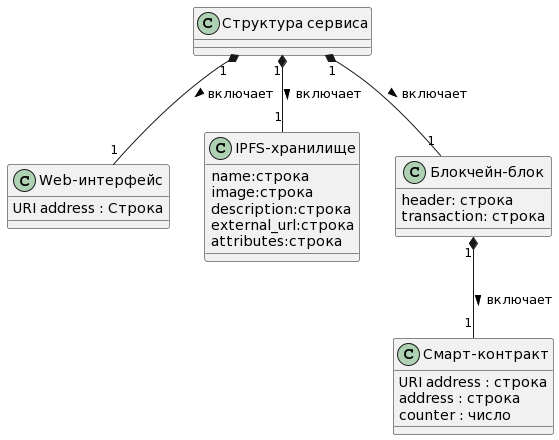

The diagram above was rendered by PlantUML. Its source (embedded in the PNG):
@startuml
class "Структура сервиса" 

class "Web-интерфейс" {
URI address : Строка
}
class "IPFS-хранилище"
{
name:строка
image:строка
description:строка
external_url:строка
attributes:строка
}
class "Блокчейн-блок" {
header: строка
transaction: строка
}
class "Смарт-контракт"{
URI address : строка
address : строка
counter : число
}

"Структура сервиса" "1" *-- "1" "Web-интерфейс" : включает >
"Структура сервиса" "1" *-- "1" "IPFS-хранилище" : включает >
"Структура сервиса" "1" *-- "1" "Блокчейн-блок" : включает >
"Блокчейн-блок" "1" *-- "1" "Смарт-контракт" : включает >
@enduml